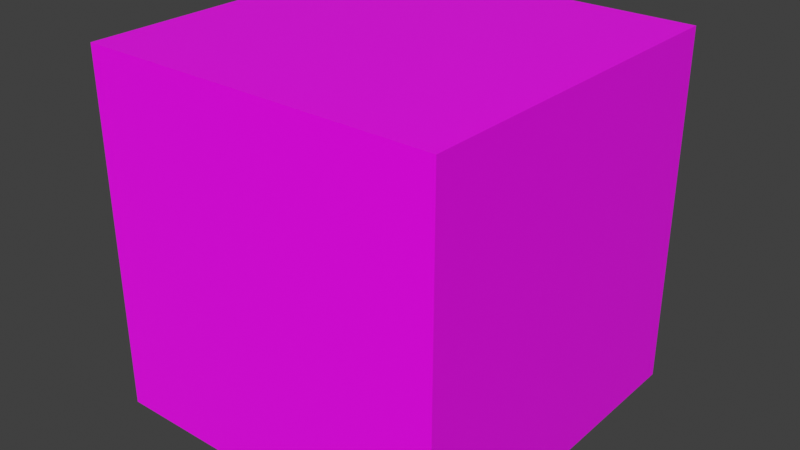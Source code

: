 # Source: minegrass.blend  (saved by Blender 3.0.42; exported with 4.5.12 LTS)
import bpy
from mathutils import Matrix  # noqa: F401  (used for matrix-valued properties, if any)

bpy.ops.wm.read_factory_settings(use_empty=True)
scene = bpy.context.scene
scene.name = 'Scene'

# ---- collections
col_collection = bpy.data.collections.new('Collection'); scene.collection.children.link(col_collection)

# ---- images (referenced by path relative to the original .blend; pixels are not part of the script)
import os
ASSET_DIR = os.environ.get("B2B_ASSET_DIR", "")  # directory of the original .blend (textures are referenced by path, not embedded)
HERE = os.path.dirname(os.path.abspath(__file__))  # packed textures are extracted next to this script under _unpacked/

def load_image(name, relpath, width, height, colorspace="sRGB"):
    """Load a texture the original file referenced (path relative to the .blend, or extracted next to this script)."""
    p = next((c for c in (os.path.join(HERE, relpath), os.path.join(ASSET_DIR, relpath)) if relpath and os.path.exists(c)), "")
    if p:
        img = bpy.data.images.load(p, check_existing=True)
        img.name = name
    else:  # same state as the original file: an image datablock whose file is absent (Cycles renders it pink)
        img = bpy.data.images.new(name, width, height)
        img.source = "FILE"
        img.filepath = "//" + (relpath or name)
    img.colorspace_settings.name = colorspace
    return img
img_grassblock_jpg = load_image('grassblock.jpg', 'grassblock.jpg', 1024, 1024, 'sRGB')

# ---- materials (node trees are filled in below, after node groups)
mat_material = bpy.data.materials.new('Material')
mat_material.alpha_threshold = 0.0
mat_material.use_transparent_shadow = False
mat_material.line_color = (0.0, 0.0, 0.0, 1.0)

# ---- material node trees
mat_material.use_nodes = True; mat_material.node_tree.nodes.clear()
_N = mat_material.node_tree.nodes; _L = mat_material.node_tree.links
n0 = _N.new('ShaderNodeOutputMaterial'); n0.name = 'Material Output'; n0.location = (300, 300)
n1 = _N.new('ShaderNodeBsdfPrincipled'); n1.name = 'Principled BSDF'; n1.location = (10, 300)
n1.distribution = 'GGX'
n1.subsurface_method = 'RANDOM_WALK_SKIN'
n1.inputs[2].default_value = 0.4
n1.inputs[3].default_value = 1.45
n1.inputs[27].default_value = (0.0, 0.0, 0.0, 1.0)
n1.inputs[28].default_value = 1.0
n2 = _N.new('ShaderNodeTexImage'); n2.name = 'Image Texture'; n2.location = (-439, 175)
n2.image = img_grassblock_jpg
_L.new(n1.outputs[0], n0.inputs[0])
_L.new(n2.outputs[0], n1.inputs[0])
n0.is_active_output = True

# ---- world
world_world = bpy.data.worlds.new('World'); scene.world = world_world
world_world.use_nodes = True; world_world.node_tree.nodes.clear()
_N = world_world.node_tree.nodes; _L = world_world.node_tree.links
n0 = _N.new('ShaderNodeOutputWorld'); n0.name = 'World Output'; n0.location = (300, 300)
n1 = _N.new('ShaderNodeBackground'); n1.name = 'Background'; n1.location = (10, 300)
n1.inputs[0].default_value = (0.05088, 0.05088, 0.05088, 1.0)
_L.new(n1.outputs[0], n0.inputs[0])
n0.is_active_output = True
world_world.color = (0.05088, 0.05088, 0.05088)
world_world.use_sun_shadow = False
world_world.sun_shadow_jitter_overblur = 0.0

# ---- meshes
me_cube = bpy.data.meshes.new('Cube')
me_cube.from_pydata([(1.0, 1.0, 1.0), (1.0, 1.0, -1.0), (1.0, -1.0, 1.0), (1.0, -1.0, -1.0), (-1.0, 1.0, 1.0), (-1.0, 1.0, -1.0), (-1.0, -1.0, 1.0), (-1.0, -1.0, -1.0)], [], [(0, 4, 6, 2), (3, 2, 6, 7), (7, 6, 4, 5), (5, 1, 3, 7), (1, 0, 2, 3), (5, 4, 0, 1)])
_uv = me_cube.uv_layers.new(name='UVMap')
_uv.uv.foreach_set('vector', [0.4948, 0.3429, 0.9969, 0.3429, 0.999, 0.6646, 0.4969, 0.6701, 0.2469, 0.6701, 0.4969, 0.6701, 0.4969, 1.006, 0.2469, 1.006, 0.2469, 0.005512, 0.4969, 0.005512, 0.4969, 0.2555, 0.2469, 0.2555, -0.001083, 0.3374, 0.2448, 0.3429, 0.2469, 0.6701, 0.0009843, 0.6646, 0.2448, 0.3429, 0.4948, 0.3429, 0.4969, 0.6701, 0.2469, 0.6701, 0.2469, 0.2555, 0.4969, 0.2555, 0.4948, 0.3429, 0.2448, 0.3429])
me_cube.materials.append(mat_material)
me_cube.use_remesh_preserve_volume = False
me_cube.use_remesh_preserve_attributes = False
me_cube.use_mirror_vertex_groups = False
me_cube.update()

# ---- objects
ob_cube = bpy.data.objects.new('Cube', me_cube)

# ---- transforms, parenting, visibility, modifiers, constraints
ob_cube.location = (0.0, 0.0, 0.0)
ob_cube.lock_rotations_4d = False
ob_cube.empty_display_type = 'ARROWS'
ob_cube.lineart.crease_threshold = 0.0

# ---- collection membership
col_collection.objects.link(ob_cube)

# ---- scene / render settings (as saved in the file)
scene.frame_start = 1; scene.frame_end = 250; scene.frame_set(1)
scene.render.engine = 'BLENDER_EEVEE_NEXT'
scene.cycles.sampling_pattern = 'TABULATED_SOBOL'
scene.cycles.use_light_tree = False
scene.view_settings.view_transform = 'Standard'
bpy.context.view_layer.update()

# ---- added for rendering (the .blend has no active camera and no usable light): camera, sun
cam_auto = bpy.data.cameras.new('AutoCamera')
cam_auto.lens = 50.0
cam_auto.sensor_width = 36.0
cam_auto.clip_end = 1000.0
ob_auto_camera = bpy.data.objects.new('AutoCamera', cam_auto)
scene.collection.objects.link(ob_auto_camera)
ob_auto_camera.location = (3.20507, -3.84609, 2.56406)
ob_auto_camera.rotation_euler = (1.09748, -7.21219e-08, 0.694738)
scene.camera = ob_auto_camera
light_auto_sun = bpy.data.lights.new('AutoSun', 'SUN')
light_auto_sun.energy = 3.0
light_auto_sun.angle = 0.0523599
ob_auto_sun = bpy.data.objects.new('AutoSun', light_auto_sun)
scene.collection.objects.link(ob_auto_sun)
ob_auto_sun.rotation_euler = (0.872665, 0.174533, 0.523599)
bpy.context.view_layer.update()
